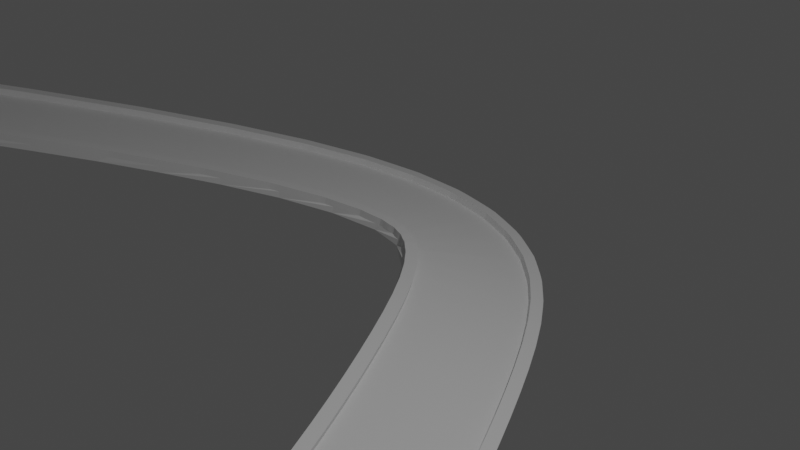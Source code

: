 # Source: Prototyp_Strecke.blend  (saved by Blender 3.0.42; exported with 4.5.12 LTS)
import bpy
from mathutils import Matrix  # noqa: F401  (used for matrix-valued properties, if any)

bpy.ops.wm.read_factory_settings(use_empty=True)
scene = bpy.context.scene
scene.name = 'Scene'

# ---- collections
col_collection = bpy.data.collections.new('Collection'); scene.collection.children.link(col_collection)

# ---- materials (node trees are filled in below, after node groups)
mat_material = bpy.data.materials.new('Material')
mat_material.alpha_threshold = 0.0
mat_material.use_transparent_shadow = False
mat_material.line_color = (0.0, 0.0, 0.0, 1.0)

# ---- material node trees
mat_material.use_nodes = True; mat_material.node_tree.nodes.clear()
_N = mat_material.node_tree.nodes; _L = mat_material.node_tree.links
n0 = _N.new('ShaderNodeOutputMaterial'); n0.name = 'Material Output'; n0.location = (300, 300)
n1 = _N.new('ShaderNodeBsdfPrincipled'); n1.name = 'Principled BSDF'; n1.location = (10, 300)
n1.distribution = 'GGX'
n1.subsurface_method = 'RANDOM_WALK_SKIN'
n1.inputs[2].default_value = 0.4
n1.inputs[3].default_value = 1.45
n1.inputs[27].default_value = (0.0, 0.0, 0.0, 1.0)
n1.inputs[28].default_value = 1.0
_L.new(n1.outputs[0], n0.inputs[0])
n0.is_active_output = True

# ---- world
world_world = bpy.data.worlds.new('World'); scene.world = world_world
world_world.use_nodes = True; world_world.node_tree.nodes.clear()
_N = world_world.node_tree.nodes; _L = world_world.node_tree.links
n0 = _N.new('ShaderNodeOutputWorld'); n0.name = 'World Output'; n0.location = (300, 300)
n1 = _N.new('ShaderNodeBackground'); n1.name = 'Background'; n1.location = (10, 300)
n1.inputs[0].default_value = (0.05088, 0.05088, 0.05088, 1.0)
_L.new(n1.outputs[0], n0.inputs[0])
n0.is_active_output = True
world_world.color = (0.05088, 0.05088, 0.05088)
world_world.use_sun_shadow = False
world_world.sun_shadow_jitter_overblur = 0.0

# ---- cameras
cam_camera = bpy.data.cameras.new('Camera')
cam_camera.clip_end = 100.0
cam_camera.ortho_scale = 7.314

# ---- lights
light_light = bpy.data.lights.new('Light', 'POINT')
light_light.transmission_factor = 0.0
light_light.energy = 1000.0
light_light.shadow_soft_size = 0.1
light_light.shadow_maximum_resolution = 0.006
light_light.use_absolute_resolution = True

# ---- meshes
me_cube = bpy.data.meshes.new('Cube')
me_cube.from_pydata([(1.0, 1.0, 1.0), (1.0, 1.0, -1.0), (1.0, -1.0, 1.0), (1.0, -1.0, -1.0), (-1.0, 1.0, 1.0), (-1.0, 1.0, -1.0), (-1.0, -1.0, 1.0), (-1.0, -1.0, -1.0), (0.8182, -1.0, 1.0), (0.6364, -1.0, 1.0), (0.4545, -1.0, 1.0), (0.2727, -1.0, 1.0), (0.09091, -1.0, 1.0), (-0.09091, -1.0, 1.0), (-0.2727, -1.0, 1.0), (-0.4545, -1.0, 1.0), (-0.6364, -1.0, 1.0), (-0.8182, -1.0, 1.0), (1.0, 0.8182, 1.0), (1.0, 0.6364, 1.0), (1.0, 0.4545, 1.0), (1.0, 0.2727, 1.0), (1.0, 0.09091, 1.0), (1.0, -0.09091, 1.0), (1.0, -0.2727, 1.0), (1.0, -0.4545, 1.0), (1.0, -0.6364, 1.0), (1.0, -0.8182, 1.0), (-1.0, -0.8182, 1.0), (-1.0, -0.6364, 1.0), (-1.0, -0.4545, 1.0), (-1.0, -0.2727, 1.0), (-1.0, -0.09091, 1.0), (-1.0, 0.09091, 1.0), (-1.0, 0.2727, 1.0), (-1.0, 0.4545, 1.0), (-1.0, 0.6364, 1.0), (-1.0, 0.8182, 1.0), (-0.8182, 1.0, 1.0), (-0.6364, 1.0, 1.0), (-0.4545, 1.0, 1.0), (-0.2727, 1.0, 1.0), (-0.09091, 1.0, 1.0), (0.09091, 1.0, 1.0), (0.2727, 1.0, 1.0), (0.4545, 1.0, 1.0), (0.6364, 1.0, 1.0), (0.8182, 1.0, 1.0), (0.8182, 0.8182, 1.0), (0.8182, 0.6364, 1.0), (0.8182, 0.4545, 1.0), (0.8182, 0.2727, 1.0), (0.8182, 0.09091, 1.0), (0.8182, -0.09091, 1.0), (0.8182, -0.2727, 1.0), (0.8182, -0.4545, 1.0), (0.8182, -0.6364, 1.0), (0.8182, -0.8182, 1.0), (0.6364, 0.8182, 1.0), (0.6364, 0.6364, 1.0), (0.6364, 0.4545, 1.0), (0.6364, 0.2727, 1.0), (0.6364, 0.09091, 1.0), (0.6364, -0.09091, 1.0), (0.6364, -0.2727, 1.0), (0.6364, -0.4545, 1.0), (0.6364, -0.6364, 1.0), (0.6364, -0.8182, 1.0), (0.4545, 0.8182, 1.0), (0.4545, 0.6364, 1.0), (0.4545, 0.4545, 1.0), (0.4545, 0.2727, 1.0), (0.4545, 0.09091, 1.0), (0.4545, -0.09091, 1.0), (0.4545, -0.2727, 1.0), (0.4545, -0.4545, 1.0), (0.4545, -0.6364, 1.0), (0.4545, -0.8182, 1.0), (0.2727, 0.8182, 1.0), (0.2727, 0.6364, 1.0), (0.2727, 0.4545, 1.0), (0.2727, 0.2727, 1.0), (0.2727, 0.09091, 1.0), (0.2727, -0.09091, 1.0), (0.2727, -0.2727, 1.0), (0.2727, -0.4545, 1.0), (0.2727, -0.6364, 1.0), (0.2727, -0.8182, 1.0), (0.09091, 0.8182, 1.0), (0.09091, 0.6364, 1.0), (0.09091, 0.4545, 1.0), (0.09091, 0.2727, 1.0), (0.09091, 0.09091, 1.0), (0.09091, -0.09091, 1.0), (0.09091, -0.2727, 1.0), (0.09091, -0.4545, 1.0), (0.09091, -0.6364, 1.0), (0.09091, -0.8182, 1.0), (-0.09091, 0.8182, 1.0), (-0.09091, 0.6364, 1.0), (-0.09091, 0.4545, 1.0), (-0.09091, 0.2727, 1.0), (-0.09091, 0.09091, 1.0), (-0.09091, -0.09091, 1.0), (-0.09091, -0.2727, 1.0), (-0.09091, -0.4545, 1.0), (-0.09091, -0.6364, 1.0), (-0.09091, -0.8182, 1.0), (-0.2727, 0.8182, 1.0), (-0.2727, 0.6364, 1.0), (-0.2727, 0.4545, 1.0), (-0.2727, 0.2727, 1.0), (-0.2727, 0.09091, 1.0), (-0.2727, -0.09091, 1.0), (-0.2727, -0.2727, 1.0), (-0.2727, -0.4545, 1.0), (-0.2727, -0.6364, 1.0), (-0.2727, -0.8182, 1.0), (-0.4545, 0.8182, 1.0), (-0.4545, 0.6364, 1.0), (-0.4545, 0.4545, 1.0), (-0.4545, 0.2727, 1.0), (-0.4545, 0.09091, 1.0), (-0.4545, -0.09091, 1.0), (-0.4545, -0.2727, 1.0), (-0.4545, -0.4545, 1.0), (-0.4545, -0.6364, 1.0), (-0.4545, -0.8182, 1.0), (-0.6364, 0.8182, 1.0), (-0.6364, 0.6364, 1.0), (-0.6364, 0.4545, 1.0), (-0.6364, 0.2727, 1.0), (-0.6364, 0.09091, 1.0), (-0.6364, -0.09091, 1.0), (-0.6364, -0.2727, 1.0), (-0.6364, -0.4545, 1.0), (-0.6364, -0.6364, 1.0), (-0.6364, -0.8182, 1.0), (-0.8182, 0.8182, 1.0), (-0.8182, 0.6364, 1.0), (-0.8182, 0.4545, 1.0), (-0.8182, 0.2727, 1.0), (-0.8182, 0.09091, 1.0), (-0.8182, -0.09091, 1.0), (-0.8182, -0.2727, 1.0), (-0.8182, -0.4545, 1.0), (-0.8182, -0.6364, 1.0), (-0.8182, -0.8182, 1.0), (-0.8182, -1.0, 3.094), (-1.0, -1.0, 3.094), (1.0, -0.8182, 3.094), (1.0, -1.0, 3.094), (-1.0, 0.8182, 3.094), (-1.0, 1.0, 3.094), (0.8182, 1.0, 3.094), (1.0, 1.0, 3.094), (0.8182, -1.0, 3.094), (1.0, 0.8182, 3.094), (1.0, 0.6364, 3.094), (1.0, 0.4545, 3.094), (1.0, 0.2727, 3.094), (1.0, 0.09091, 3.094), (1.0, -0.09091, 3.094), (1.0, -0.2727, 3.094), (1.0, -0.4545, 3.094), (1.0, -0.6364, 3.094), (-1.0, -0.8182, 3.094), (-1.0, -0.6364, 3.094), (-1.0, -0.4545, 3.094), (-1.0, -0.2727, 3.094), (-1.0, -0.09091, 3.094), (-1.0, 0.09091, 3.094), (-1.0, 0.2727, 3.094), (-1.0, 0.4545, 3.094), (-1.0, 0.6364, 3.094), (-0.8182, 1.0, 3.094), (0.8182, -0.8182, 3.094), (0.8182, 0.8182, 3.094), (0.8182, 0.6364, 3.094), (0.8182, 0.4545, 3.094), (0.8182, 0.2727, 3.094), (0.8182, 0.09091, 3.094), (0.8182, -0.09091, 3.094), (0.8182, -0.2727, 3.094), (0.8182, -0.4545, 3.094), (0.8182, -0.6364, 3.094), (-0.8182, -0.8182, 3.094), (-0.8182, 0.8182, 3.094), (-0.8182, 0.6364, 3.094), (-0.8182, 0.4545, 3.094), (-0.8182, 0.2727, 3.094), (-0.8182, 0.09091, 3.094), (-0.8182, -0.09091, 3.094), (-0.8182, -0.2727, 3.094), (-0.8182, -0.4545, 3.094), (-0.8182, -0.6364, 3.094)], [], [(144, 143, 192, 193), (3, 2, 8, 9, 10, 11, 12, 13, 14, 15, 16, 17, 6, 7), (7, 6, 28, 29, 30, 31, 32, 33, 34, 35, 36, 37, 4, 5), (5, 1, 3, 7), (1, 0, 18, 19, 20, 21, 22, 23, 24, 25, 26, 27, 2, 3), (5, 4, 38, 39, 40, 41, 42, 43, 44, 45, 46, 47, 0, 1), (33, 32, 170, 171), (57, 67, 9, 8), (67, 77, 10, 9), (77, 87, 11, 10), (87, 97, 12, 11), (97, 107, 13, 12), (107, 117, 14, 13), (117, 127, 15, 14), (127, 137, 16, 15), (137, 147, 17, 16), (0, 47, 154, 155), (19, 18, 157, 158), (143, 142, 191, 192), (32, 31, 169, 170), (4, 37, 152, 153), (18, 0, 155, 157), (142, 141, 190, 191), (56, 57, 176, 185), (31, 30, 168, 169), (141, 140, 189, 190), (47, 46, 58, 48), (48, 58, 59, 49), (49, 59, 60, 50), (50, 60, 61, 51), (51, 61, 62, 52), (52, 62, 63, 53), (53, 63, 64, 54), (54, 64, 65, 55), (55, 65, 66, 56), (56, 66, 67, 57), (46, 45, 68, 58), (58, 68, 69, 59), (59, 69, 70, 60), (60, 70, 71, 61), (61, 71, 72, 62), (62, 72, 73, 63), (63, 73, 74, 64), (64, 74, 75, 65), (65, 75, 76, 66), (66, 76, 77, 67), (45, 44, 78, 68), (68, 78, 79, 69), (69, 79, 80, 70), (70, 80, 81, 71), (71, 81, 82, 72), (72, 82, 83, 73), (73, 83, 84, 74), (74, 84, 85, 75), (75, 85, 86, 76), (76, 86, 87, 77), (44, 43, 88, 78), (78, 88, 89, 79), (79, 89, 90, 80), (80, 90, 91, 81), (81, 91, 92, 82), (82, 92, 93, 83), (83, 93, 94, 84), (84, 94, 95, 85), (85, 95, 96, 86), (86, 96, 97, 87), (43, 42, 98, 88), (88, 98, 99, 89), (89, 99, 100, 90), (90, 100, 101, 91), (91, 101, 102, 92), (92, 102, 103, 93), (93, 103, 104, 94), (94, 104, 105, 95), (95, 105, 106, 96), (96, 106, 107, 97), (42, 41, 108, 98), (98, 108, 109, 99), (99, 109, 110, 100), (100, 110, 111, 101), (101, 111, 112, 102), (102, 112, 113, 103), (103, 113, 114, 104), (104, 114, 115, 105), (105, 115, 116, 106), (106, 116, 117, 107), (41, 40, 118, 108), (108, 118, 119, 109), (109, 119, 120, 110), (110, 120, 121, 111), (111, 121, 122, 112), (112, 122, 123, 113), (113, 123, 124, 114), (114, 124, 125, 115), (115, 125, 126, 116), (116, 126, 127, 117), (40, 39, 128, 118), (118, 128, 129, 119), (119, 129, 130, 120), (120, 130, 131, 121), (121, 131, 132, 122), (122, 132, 133, 123), (123, 133, 134, 124), (124, 134, 135, 125), (125, 135, 136, 126), (126, 136, 137, 127), (39, 38, 138, 128), (128, 138, 139, 129), (129, 139, 140, 130), (130, 140, 141, 131), (131, 141, 142, 132), (132, 142, 143, 133), (133, 143, 144, 134), (134, 144, 145, 135), (135, 145, 146, 136), (136, 146, 147, 137), (55, 56, 185, 184), (30, 29, 167, 168), (2, 27, 150, 151), (140, 139, 188, 189), (54, 55, 184, 183), (29, 28, 166, 167), (6, 17, 148, 149), (139, 138, 187, 188), (53, 54, 183, 182), (28, 6, 149, 166), (186, 166, 149, 148), (150, 176, 156, 151), (155, 154, 177, 157), (157, 177, 178, 158), (158, 178, 179, 159), (159, 179, 180, 160), (160, 180, 181, 161), (161, 181, 182, 162), (162, 182, 183, 163), (163, 183, 184, 164), (164, 184, 185, 165), (165, 185, 176, 150), (175, 153, 152, 187), (187, 152, 174, 188), (188, 174, 173, 189), (189, 173, 172, 190), (190, 172, 171, 191), (191, 171, 170, 192), (192, 170, 169, 193), (193, 169, 168, 194), (194, 168, 167, 195), (195, 167, 166, 186), (20, 19, 158, 159), (34, 33, 171, 172), (145, 144, 193, 194), (21, 20, 159, 160), (57, 8, 156, 176), (8, 2, 151, 156), (35, 34, 172, 173), (146, 145, 194, 195), (22, 21, 160, 161), (47, 48, 177, 154), (36, 35, 173, 174), (147, 146, 195, 186), (23, 22, 161, 162), (48, 49, 178, 177), (37, 36, 174, 152), (24, 23, 162, 163), (49, 50, 179, 178), (38, 4, 153, 175), (25, 24, 163, 164), (50, 51, 180, 179), (26, 25, 164, 165), (51, 52, 181, 180), (17, 147, 186, 148), (27, 26, 165, 150), (52, 53, 182, 181), (138, 38, 175, 187)])
_uv = me_cube.uv_layers.new(name='UVMap')
_uv.uv.foreach_set('vector', [0.8523, 0.6591, 0.8523, 0.6364, 0.8523, 0.6364, 0.8523, 0.6591, 0.375, 0.75, 0.625, 0.75, 0.625, 0.7727, 0.625, 0.7955, 0.625, 0.8182, 0.625, 0.8409, 0.625, 0.8636, 0.625, 0.8864, 0.625, 0.9091, 0.625, 0.9318, 0.625, 0.9545, 0.625, 0.9773, 0.625, 1.0, 0.375, 1.0, 0.375, 0.0, 0.625, 0.0, 0.625, 0.02273, 0.625, 0.04545, 0.625, 0.06818, 0.625, 0.09091, 0.625, 0.1136, 0.625, 0.1364, 0.625, 0.1591, 0.625, 0.1818, 0.625, 0.2045, 0.625, 0.2273, 0.625, 0.25, 0.375, 0.25, 0.125, 0.5, 0.375, 0.5, 0.375, 0.75, 0.125, 0.75, 0.375, 0.5, 0.625, 0.5, 0.625, 0.5227, 0.625, 0.5455, 0.625, 0.5682, 0.625, 0.5909, 0.625, 0.6136, 0.625, 0.6364, 0.625, 0.6591, 0.625, 0.6818, 0.625, 0.7045, 0.625, 0.7273, 0.625, 0.75, 0.375, 0.75, 0.375, 0.25, 0.625, 0.25, 0.625, 0.2727, 0.625, 0.2955, 0.625, 0.3182, 0.625, 0.3409, 0.625, 0.3636, 0.625, 0.3864, 0.625, 0.4091, 0.625, 0.4318, 0.625, 0.4545, 0.625, 0.4773, 0.625, 0.5, 0.375, 0.5, 0.625, 0.1364, 0.625, 0.1136, 0.625, 0.1136, 0.625, 0.1364, 0.6477, 0.7273, 0.6705, 0.7273, 0.6705, 0.75, 0.6477, 0.75, 0.6705, 0.7273, 0.6932, 0.7273, 0.6932, 0.75, 0.6705, 0.75, 0.6932, 0.7273, 0.7159, 0.7273, 0.7159, 0.75, 0.6932, 0.75, 0.7159, 0.7273, 0.7386, 0.7273, 0.7386, 0.75, 0.7159, 0.75, 0.7386, 0.7273, 0.7614, 0.7273, 0.7614, 0.75, 0.7386, 0.75, 0.7614, 0.7273, 0.7841, 0.7273, 0.7841, 0.75, 0.7614, 0.75, 0.7841, 0.7273, 0.8068, 0.7273, 0.8068, 0.75, 0.7841, 0.75, 0.8068, 0.7273, 0.8295, 0.7273, 0.8295, 0.75, 0.8068, 0.75, 0.8295, 0.7273, 0.8523, 0.7273, 0.8523, 0.75, 0.8295, 0.75, 0.625, 0.5, 0.625, 0.4773, 0.625, 0.4773, 0.625, 0.5, 0.625, 0.5455, 0.625, 0.5227, 0.625, 0.5227, 0.625, 0.5455, 0.8523, 0.6364, 0.8523, 0.6136, 0.8523, 0.6136, 0.8523, 0.6364, 0.625, 0.1136, 0.625, 0.09091, 0.625, 0.09091, 0.625, 0.1136, 0.625, 0.25, 0.625, 0.2273, 0.625, 0.2273, 0.625, 0.25, 0.625, 0.5227, 0.625, 0.5, 0.625, 0.5, 0.625, 0.5227, 0.8523, 0.6136, 0.8523, 0.5909, 0.8523, 0.5909, 0.8523, 0.6136, 0.6477, 0.7045, 0.6477, 0.7273, 0.6477, 0.7273, 0.6477, 0.7045, 0.625, 0.09091, 0.625, 0.06818, 0.625, 0.06818, 0.625, 0.09091, 0.8523, 0.5909, 0.8523, 0.5682, 0.8523, 0.5682, 0.8523, 0.5909, 0.6477, 0.5, 0.6705, 0.5, 0.6705, 0.5227, 0.6477, 0.5227, 0.6477, 0.5227, 0.6705, 0.5227, 0.6705, 0.5455, 0.6477, 0.5455, 0.6477, 0.5455, 0.6705, 0.5455, 0.6705, 0.5682, 0.6477, 0.5682, 0.6477, 0.5682, 0.6705, 0.5682, 0.6705, 0.5909, 0.6477, 0.5909, 0.6477, 0.5909, 0.6705, 0.5909, 0.6705, 0.6136, 0.6477, 0.6136, 0.6477, 0.6136, 0.6705, 0.6136, 0.6705, 0.6364, 0.6477, 0.6364, 0.6477, 0.6364, 0.6705, 0.6364, 0.6705, 0.6591, 0.6477, 0.6591, 0.6477, 0.6591, 0.6705, 0.6591, 0.6705, 0.6818, 0.6477, 0.6818, 0.6477, 0.6818, 0.6705, 0.6818, 0.6705, 0.7045, 0.6477, 0.7045, 0.6477, 0.7045, 0.6705, 0.7045, 0.6705, 0.7273, 0.6477, 0.7273, 0.6705, 0.5, 0.6932, 0.5, 0.6932, 0.5227, 0.6705, 0.5227, 0.6705, 0.5227, 0.6932, 0.5227, 0.6932, 0.5455, 0.6705, 0.5455, 0.6705, 0.5455, 0.6932, 0.5455, 0.6932, 0.5682, 0.6705, 0.5682, 0.6705, 0.5682, 0.6932, 0.5682, 0.6932, 0.5909, 0.6705, 0.5909, 0.6705, 0.5909, 0.6932, 0.5909, 0.6932, 0.6136, 0.6705, 0.6136, 0.6705, 0.6136, 0.6932, 0.6136, 0.6932, 0.6364, 0.6705, 0.6364, 0.6705, 0.6364, 0.6932, 0.6364, 0.6932, 0.6591, 0.6705, 0.6591, 0.6705, 0.6591, 0.6932, 0.6591, 0.6932, 0.6818, 0.6705, 0.6818, 0.6705, 0.6818, 0.6932, 0.6818, 0.6932, 0.7045, 0.6705, 0.7045, 0.6705, 0.7045, 0.6932, 0.7045, 0.6932, 0.7273, 0.6705, 0.7273, 0.6932, 0.5, 0.7159, 0.5, 0.7159, 0.5227, 0.6932, 0.5227, 0.6932, 0.5227, 0.7159, 0.5227, 0.7159, 0.5455, 0.6932, 0.5455, 0.6932, 0.5455, 0.7159, 0.5455, 0.7159, 0.5682, 0.6932, 0.5682, 0.6932, 0.5682, 0.7159, 0.5682, 0.7159, 0.5909, 0.6932, 0.5909, 0.6932, 0.5909, 0.7159, 0.5909, 0.7159, 0.6136, 0.6932, 0.6136, 0.6932, 0.6136, 0.7159, 0.6136, 0.7159, 0.6364, 0.6932, 0.6364, 0.6932, 0.6364, 0.7159, 0.6364, 0.7159, 0.6591, 0.6932, 0.6591, 0.6932, 0.6591, 0.7159, 0.6591, 0.7159, 0.6818, 0.6932, 0.6818, 0.6932, 0.6818, 0.7159, 0.6818, 0.7159, 0.7045, 0.6932, 0.7045, 0.6932, 0.7045, 0.7159, 0.7045, 0.7159, 0.7273, 0.6932, 0.7273, 0.7159, 0.5, 0.7386, 0.5, 0.7386, 0.5227, 0.7159, 0.5227, 0.7159, 0.5227, 0.7386, 0.5227, 0.7386, 0.5455, 0.7159, 0.5455, 0.7159, 0.5455, 0.7386, 0.5455, 0.7386, 0.5682, 0.7159, 0.5682, 0.7159, 0.5682, 0.7386, 0.5682, 0.7386, 0.5909, 0.7159, 0.5909, 0.7159, 0.5909, 0.7386, 0.5909, 0.7386, 0.6136, 0.7159, 0.6136, 0.7159, 0.6136, 0.7386, 0.6136, 0.7386, 0.6364, 0.7159, 0.6364, 0.7159, 0.6364, 0.7386, 0.6364, 0.7386, 0.6591, 0.7159, 0.6591, 0.7159, 0.6591, 0.7386, 0.6591, 0.7386, 0.6818, 0.7159, 0.6818, 0.7159, 0.6818, 0.7386, 0.6818, 0.7386, 0.7045, 0.7159, 0.7045, 0.7159, 0.7045, 0.7386, 0.7045, 0.7386, 0.7273, 0.7159, 0.7273, 0.7386, 0.5, 0.7614, 0.5, 0.7614, 0.5227, 0.7386, 0.5227, 0.7386, 0.5227, 0.7614, 0.5227, 0.7614, 0.5455, 0.7386, 0.5455, 0.7386, 0.5455, 0.7614, 0.5455, 0.7614, 0.5682, 0.7386, 0.5682, 0.7386, 0.5682, 0.7614, 0.5682, 0.7614, 0.5909, 0.7386, 0.5909, 0.7386, 0.5909, 0.7614, 0.5909, 0.7614, 0.6136, 0.7386, 0.6136, 0.7386, 0.6136, 0.7614, 0.6136, 0.7614, 0.6364, 0.7386, 0.6364, 0.7386, 0.6364, 0.7614, 0.6364, 0.7614, 0.6591, 0.7386, 0.6591, 0.7386, 0.6591, 0.7614, 0.6591, 0.7614, 0.6818, 0.7386, 0.6818, 0.7386, 0.6818, 0.7614, 0.6818, 0.7614, 0.7045, 0.7386, 0.7045, 0.7386, 0.7045, 0.7614, 0.7045, 0.7614, 0.7273, 0.7386, 0.7273, 0.7614, 0.5, 0.7841, 0.5, 0.7841, 0.5227, 0.7614, 0.5227, 0.7614, 0.5227, 0.7841, 0.5227, 0.7841, 0.5455, 0.7614, 0.5455, 0.7614, 0.5455, 0.7841, 0.5455, 0.7841, 0.5682, 0.7614, 0.5682, 0.7614, 0.5682, 0.7841, 0.5682, 0.7841, 0.5909, 0.7614, 0.5909, 0.7614, 0.5909, 0.7841, 0.5909, 0.7841, 0.6136, 0.7614, 0.6136, 0.7614, 0.6136, 0.7841, 0.6136, 0.7841, 0.6364, 0.7614, 0.6364, 0.7614, 0.6364, 0.7841, 0.6364, 0.7841, 0.6591, 0.7614, 0.6591, 0.7614, 0.6591, 0.7841, 0.6591, 0.7841, 0.6818, 0.7614, 0.6818, 0.7614, 0.6818, 0.7841, 0.6818, 0.7841, 0.7045, 0.7614, 0.7045, 0.7614, 0.7045, 0.7841, 0.7045, 0.7841, 0.7273, 0.7614, 0.7273, 0.7841, 0.5, 0.8068, 0.5, 0.8068, 0.5227, 0.7841, 0.5227, 0.7841, 0.5227, 0.8068, 0.5227, 0.8068, 0.5455, 0.7841, 0.5455, 0.7841, 0.5455, 0.8068, 0.5455, 0.8068, 0.5682, 0.7841, 0.5682, 0.7841, 0.5682, 0.8068, 0.5682, 0.8068, 0.5909, 0.7841, 0.5909, 0.7841, 0.5909, 0.8068, 0.5909, 0.8068, 0.6136, 0.7841, 0.6136, 0.7841, 0.6136, 0.8068, 0.6136, 0.8068, 0.6364, 0.7841, 0.6364, 0.7841, 0.6364, 0.8068, 0.6364, 0.8068, 0.6591, 0.7841, 0.6591, 0.7841, 0.6591, 0.8068, 0.6591, 0.8068, 0.6818, 0.7841, 0.6818, 0.7841, 0.6818, 0.8068, 0.6818, 0.8068, 0.7045, 0.7841, 0.7045, 0.7841, 0.7045, 0.8068, 0.7045, 0.8068, 0.7273, 0.7841, 0.7273, 0.8068, 0.5, 0.8295, 0.5, 0.8295, 0.5227, 0.8068, 0.5227, 0.8068, 0.5227, 0.8295, 0.5227, 0.8295, 0.5455, 0.8068, 0.5455, 0.8068, 0.5455, 0.8295, 0.5455, 0.8295, 0.5682, 0.8068, 0.5682, 0.8068, 0.5682, 0.8295, 0.5682, 0.8295, 0.5909, 0.8068, 0.5909, 0.8068, 0.5909, 0.8295, 0.5909, 0.8295, 0.6136, 0.8068, 0.6136, 0.8068, 0.6136, 0.8295, 0.6136, 0.8295, 0.6364, 0.8068, 0.6364, 0.8068, 0.6364, 0.8295, 0.6364, 0.8295, 0.6591, 0.8068, 0.6591, 0.8068, 0.6591, 0.8295, 0.6591, 0.8295, 0.6818, 0.8068, 0.6818, 0.8068, 0.6818, 0.8295, 0.6818, 0.8295, 0.7045, 0.8068, 0.7045, 0.8068, 0.7045, 0.8295, 0.7045, 0.8295, 0.7273, 0.8068, 0.7273, 0.8295, 0.5, 0.8523, 0.5, 0.8523, 0.5227, 0.8295, 0.5227, 0.8295, 0.5227, 0.8523, 0.5227, 0.8523, 0.5455, 0.8295, 0.5455, 0.8295, 0.5455, 0.8523, 0.5455, 0.8523, 0.5682, 0.8295, 0.5682, 0.8295, 0.5682, 0.8523, 0.5682, 0.8523, 0.5909, 0.8295, 0.5909, 0.8295, 0.5909, 0.8523, 0.5909, 0.8523, 0.6136, 0.8295, 0.6136, 0.8295, 0.6136, 0.8523, 0.6136, 0.8523, 0.6364, 0.8295, 0.6364, 0.8295, 0.6364, 0.8523, 0.6364, 0.8523, 0.6591, 0.8295, 0.6591, 0.8295, 0.6591, 0.8523, 0.6591, 0.8523, 0.6818, 0.8295, 0.6818, 0.8295, 0.6818, 0.8523, 0.6818, 0.8523, 0.7045, 0.8295, 0.7045, 0.8295, 0.7045, 0.8523, 0.7045, 0.8523, 0.7273, 0.8295, 0.7273, 0.6477, 0.6818, 0.6477, 0.7045, 0.6477, 0.7045, 0.6477, 0.6818, 0.625, 0.06818, 0.625, 0.04545, 0.625, 0.04545, 0.625, 0.06818, 0.625, 0.75, 0.625, 0.7273, 0.625, 0.7273, 0.625, 0.75, 0.8523, 0.5682, 0.8523, 0.5455, 0.8523, 0.5455, 0.8523, 0.5682, 0.6477, 0.6591, 0.6477, 0.6818, 0.6477, 0.6818, 0.6477, 0.6591, 0.625, 0.04545, 0.625, 0.02273, 0.625, 0.02273, 0.625, 0.04545, 0.625, 1.0, 0.625, 0.9773, 0.625, 0.9773, 0.625, 1.0, 0.8523, 0.5455, 0.8523, 0.5227, 0.8523, 0.5227, 0.8523, 0.5455, 0.6477, 0.6364, 0.6477, 0.6591, 0.6477, 0.6591, 0.6477, 0.6364, 0.625, 0.02273, 0.625, 0.0, 0.625, 0.0, 0.625, 0.02273, 0.8523, 0.7273, 0.875, 0.7273, 0.875, 0.75, 0.8523, 0.75, 0.625, 0.7273, 0.6477, 0.7273, 0.6477, 0.75, 0.625, 0.75, 0.625, 0.5, 0.6477, 0.5, 0.6477, 0.5227, 0.625, 0.5227, 0.625, 0.5227, 0.6477, 0.5227, 0.6477, 0.5455, 0.625, 0.5455, 0.625, 0.5455, 0.6477, 0.5455, 0.6477, 0.5682, 0.625, 0.5682, 0.625, 0.5682, 0.6477, 0.5682, 0.6477, 0.5909, 0.625, 0.5909, 0.625, 0.5909, 0.6477, 0.5909, 0.6477, 0.6136, 0.625, 0.6136, 0.625, 0.6136, 0.6477, 0.6136, 0.6477, 0.6364, 0.625, 0.6364, 0.625, 0.6364, 0.6477, 0.6364, 0.6477, 0.6591, 0.625, 0.6591, 0.625, 0.6591, 0.6477, 0.6591, 0.6477, 0.6818, 0.625, 0.6818, 0.625, 0.6818, 0.6477, 0.6818, 0.6477, 0.7045, 0.625, 0.7045, 0.625, 0.7045, 0.6477, 0.7045, 0.6477, 0.7273, 0.625, 0.7273, 0.8523, 0.5, 0.875, 0.5, 0.875, 0.5227, 0.8523, 0.5227, 0.8523, 0.5227, 0.875, 0.5227, 0.875, 0.5455, 0.8523, 0.5455, 0.8523, 0.5455, 0.875, 0.5455, 0.875, 0.5682, 0.8523, 0.5682, 0.8523, 0.5682, 0.875, 0.5682, 0.875, 0.5909, 0.8523, 0.5909, 0.8523, 0.5909, 0.875, 0.5909, 0.875, 0.6136, 0.8523, 0.6136, 0.8523, 0.6136, 0.875, 0.6136, 0.875, 0.6364, 0.8523, 0.6364, 0.8523, 0.6364, 0.875, 0.6364, 0.875, 0.6591, 0.8523, 0.6591, 0.8523, 0.6591, 0.875, 0.6591, 0.875, 0.6818, 0.8523, 0.6818, 0.8523, 0.6818, 0.875, 0.6818, 0.875, 0.7045, 0.8523, 0.7045, 0.8523, 0.7045, 0.875, 0.7045, 0.875, 0.7273, 0.8523, 0.7273, 0.625, 0.5682, 0.625, 0.5455, 0.625, 0.5455, 0.625, 0.5682, 0.625, 0.1591, 0.625, 0.1364, 0.625, 0.1364, 0.625, 0.1591, 0.8523, 0.6818, 0.8523, 0.6591, 0.8523, 0.6591, 0.8523, 0.6818, 0.625, 0.5909, 0.625, 0.5682, 0.625, 0.5682, 0.625, 0.5909, 0.6477, 0.7273, 0.6477, 0.75, 0.6477, 0.75, 0.6477, 0.7273, 0.625, 0.7727, 0.625, 0.75, 0.625, 0.75, 0.625, 0.7727, 0.625, 0.1818, 0.625, 0.1591, 0.625, 0.1591, 0.625, 0.1818, 0.8523, 0.7045, 0.8523, 0.6818, 0.8523, 0.6818, 0.8523, 0.7045, 0.625, 0.6136, 0.625, 0.5909, 0.625, 0.5909, 0.625, 0.6136, 0.6477, 0.5, 0.6477, 0.5227, 0.6477, 0.5227, 0.6477, 0.5, 0.625, 0.2045, 0.625, 0.1818, 0.625, 0.1818, 0.625, 0.2045, 0.8523, 0.7273, 0.8523, 0.7045, 0.8523, 0.7045, 0.8523, 0.7273, 0.625, 0.6364, 0.625, 0.6136, 0.625, 0.6136, 0.625, 0.6364, 0.6477, 0.5227, 0.6477, 0.5455, 0.6477, 0.5455, 0.6477, 0.5227, 0.625, 0.2273, 0.625, 0.2045, 0.625, 0.2045, 0.625, 0.2273, 0.625, 0.6591, 0.625, 0.6364, 0.625, 0.6364, 0.625, 0.6591, 0.6477, 0.5455, 0.6477, 0.5682, 0.6477, 0.5682, 0.6477, 0.5455, 0.625, 0.2727, 0.625, 0.25, 0.625, 0.25, 0.625, 0.2727, 0.625, 0.6818, 0.625, 0.6591, 0.625, 0.6591, 0.625, 0.6818, 0.6477, 0.5682, 0.6477, 0.5909, 0.6477, 0.5909, 0.6477, 0.5682, 0.625, 0.7045, 0.625, 0.6818, 0.625, 0.6818, 0.625, 0.7045, 0.6477, 0.5909, 0.6477, 0.6136, 0.6477, 0.6136, 0.6477, 0.5909, 0.8523, 0.75, 0.8523, 0.7273, 0.8523, 0.7273, 0.8523, 0.75, 0.625, 0.7273, 0.625, 0.7045, 0.625, 0.7045, 0.625, 0.7273, 0.6477, 0.6136, 0.6477, 0.6364, 0.6477, 0.6364, 0.6477, 0.6136, 0.8523, 0.5227, 0.8523, 0.5, 0.8523, 0.5, 0.8523, 0.5227])
me_cube.materials.append(mat_material)
me_cube.use_remesh_preserve_volume = False
me_cube.use_remesh_preserve_attributes = False
me_cube.use_mirror_vertex_groups = False
me_cube.update()

# ---- curves / text
cu_nurbspath = bpy.data.curves.new('NurbsPath', 'CURVE')
cu_nurbspath.dimensions = '3D'
_sp = cu_nurbspath.splines.new('NURBS'); _sp.points.add(8)
_sp.points.foreach_set('co', [-13.77, -6.095, 0.0, 1.0, -4.161, 6.438, -2.763, 1.0, -1.242, 3.132, -2.343, 1.0, 1.254, -2.455, -4.057, 1.0, 5.048, -14.3, -1.786, 1.0, 7.517, -29.56, -2.517, 1.0, 16.46, -22.25, -3.689, 1.0, 8.066, -12.64, -3.935, 1.0, 13.02, -11.21, -6.791, 1.0])
_sp.order_u = 5
_sp.order_v = 0
_sp.use_endpoint_u = True
cu_nurbspath.use_path = True
cu_nurbspath.fill_mode = 'FULL'

# ---- objects
ob_cube = bpy.data.objects.new('Cube', me_cube)
ob_light = bpy.data.objects.new('Light', light_light)
ob_camera = bpy.data.objects.new('Camera', cam_camera)
ob_nurbspath = bpy.data.objects.new('NurbsPath', cu_nurbspath)

# ---- transforms, parenting, visibility, modifiers, constraints
ob_cube.location = (0.0, 0.0, 0.0)
ob_cube.rotation_euler = (0.0, 0.0, 1.571)
ob_cube.scale = (1.0, 0.5, 0.05)
ob_cube.lock_rotations_4d = False
ob_cube.empty_display_type = 'ARROWS'
ob_cube.lineart.crease_threshold = 0.0
_m = ob_cube.modifiers.new('Array', 'ARRAY')
_m.count = 61
_m.relative_offset_displace = (0.0, -1.0, 0.0)
_m = ob_cube.modifiers.new('Curve', 'CURVE')
_m.object = ob_nurbspath
ob_light.location = (4.076, 1.005, 5.904)
ob_light.rotation_euler = (0.6503, 0.05522, 1.866)
ob_light.lock_rotations_4d = False
ob_light.empty_display_type = 'ARROWS'
ob_light.color = (0.0, 0.0, 0.0, 0.0)
ob_light.lineart.crease_threshold = 0.0
ob_camera.location = (7.359, -6.926, 4.958)
ob_camera.rotation_euler = (1.109, 0.0, 0.8149)
ob_camera.lock_rotations_4d = False
ob_camera.empty_display_type = 'ARROWS'
ob_camera.color = (0.0, 0.0, 0.0, 0.0)
ob_camera.display_type = 'WIRE'
ob_camera.lineart.crease_threshold = 0.0
ob_nurbspath.location = (0.0, 0.0, 0.0)

# ---- collection membership
col_collection.objects.link(ob_cube)
col_collection.objects.link(ob_light)
col_collection.objects.link(ob_camera)
col_collection.objects.link(ob_nurbspath)

# ---- scene / render settings (as saved in the file)
scene.camera = ob_camera
scene.frame_start = 1; scene.frame_end = 250; scene.frame_set(1)
scene.render.engine = 'BLENDER_EEVEE_NEXT'
scene.cycles.sampling_pattern = 'TABULATED_SOBOL'
scene.cycles.use_light_tree = False
scene.view_settings.view_transform = 'Filmic'
bpy.context.view_layer.update()
